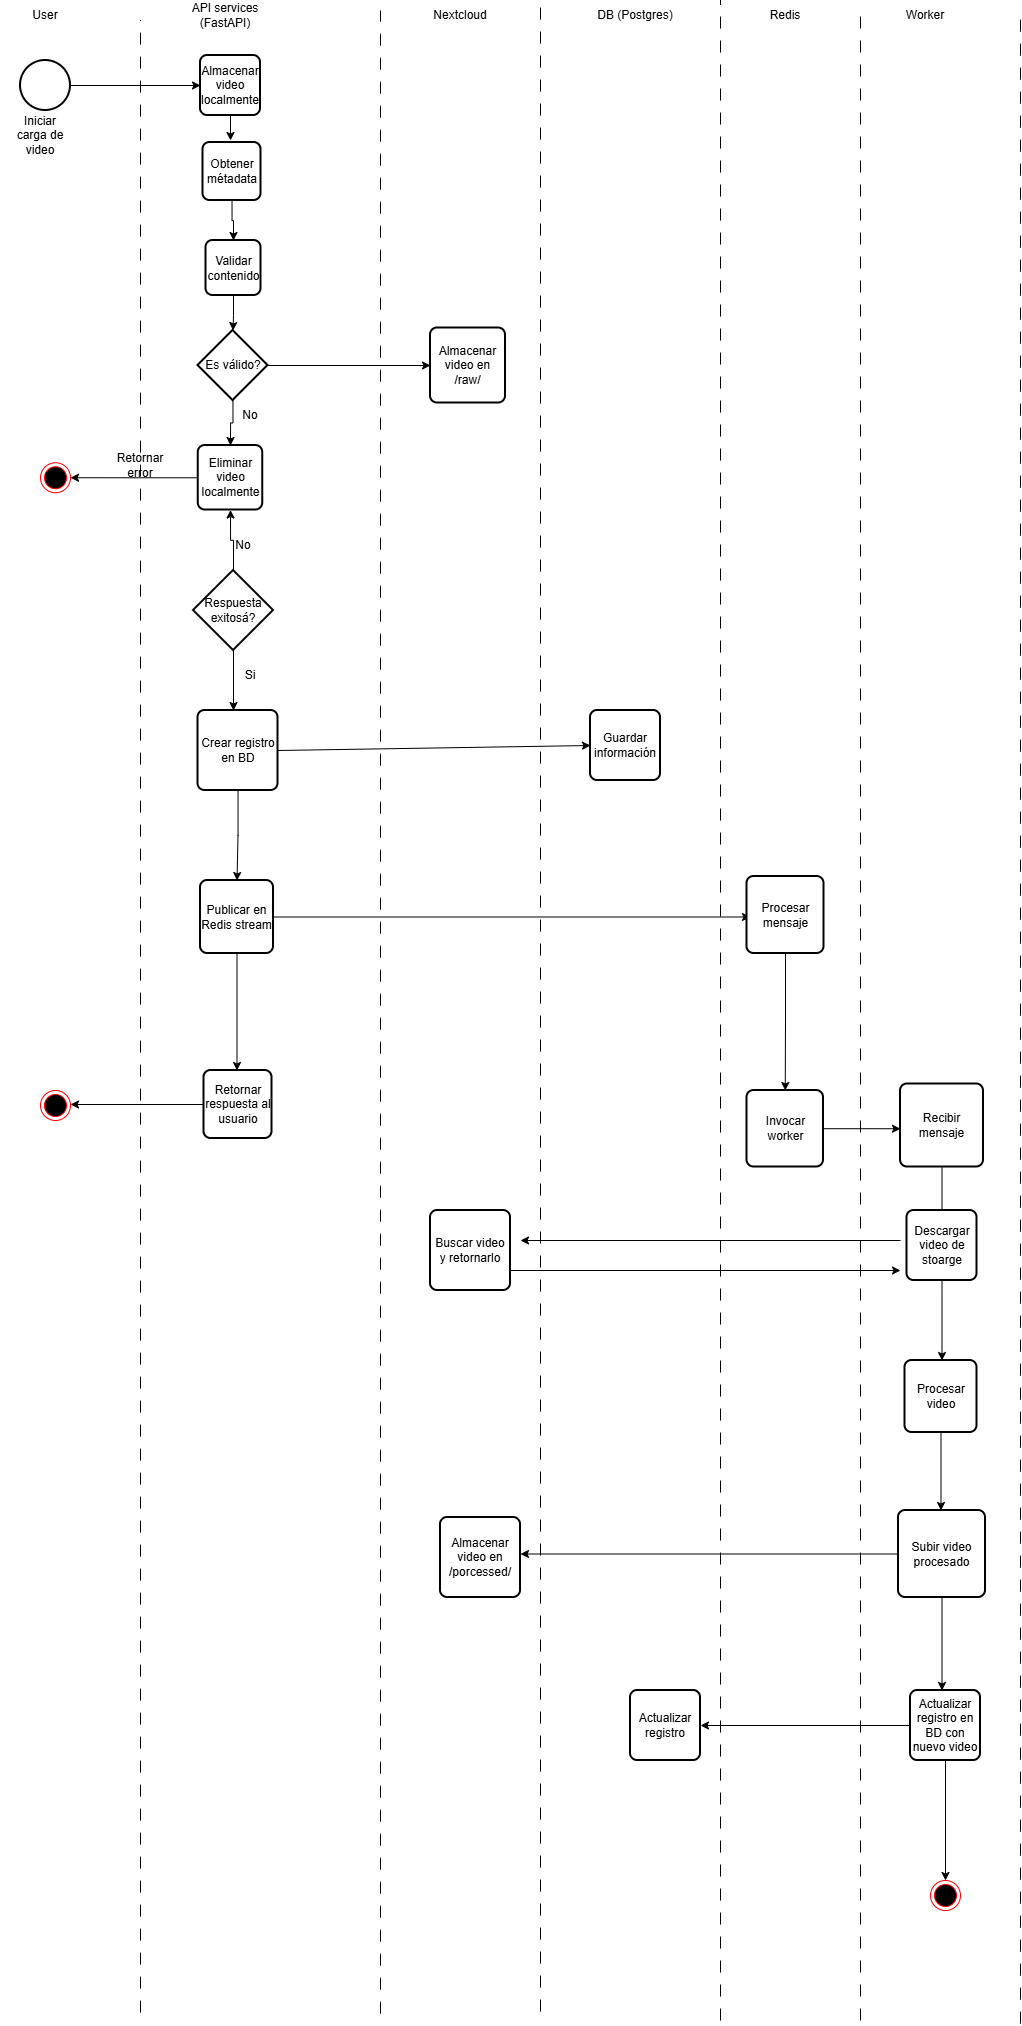

The diagram above was exported from draw.io. Its source (the exported page's mxGraphModel, read from the mxfile embedded in the PNG):
<mxGraphModel dx="1389" dy="877" grid="1" gridSize="10" guides="1" tooltips="1" connect="1" arrows="1" fold="1" page="1" pageScale="1" pageWidth="827" pageHeight="1169" math="0" shadow="0">
  <root>
    <mxCell id="0" />
    <mxCell id="1" parent="0" />
    <mxCell id="Uh-vvlR6hwokrh5zGmrQ-8" style="edgeStyle=orthogonalEdgeStyle;rounded=0;orthogonalLoop=1;jettySize=auto;html=1;entryX=0;entryY=0.5;entryDx=0;entryDy=0;" edge="1" parent="1" source="Uh-vvlR6hwokrh5zGmrQ-1" target="Uh-vvlR6hwokrh5zGmrQ-7">
      <mxGeometry relative="1" as="geometry" />
    </mxCell>
    <mxCell id="Uh-vvlR6hwokrh5zGmrQ-1" value="" style="strokeWidth=2;html=1;shape=mxgraph.flowchart.start_2;whiteSpace=wrap;" vertex="1" parent="1">
      <mxGeometry x="80" y="200" width="50" height="50" as="geometry" />
    </mxCell>
    <mxCell id="Uh-vvlR6hwokrh5zGmrQ-2" value="User" style="text;html=1;whiteSpace=wrap;strokeColor=none;fillColor=none;align=center;verticalAlign=middle;rounded=0;" vertex="1" parent="1">
      <mxGeometry x="60" y="140" width="90" height="30" as="geometry" />
    </mxCell>
    <mxCell id="Uh-vvlR6hwokrh5zGmrQ-3" value="API services (FastAPI)" style="text;html=1;whiteSpace=wrap;strokeColor=none;fillColor=none;align=center;verticalAlign=middle;rounded=0;" vertex="1" parent="1">
      <mxGeometry x="240" y="140" width="90" height="30" as="geometry" />
    </mxCell>
    <mxCell id="Uh-vvlR6hwokrh5zGmrQ-4" value="DB (Postgres)" style="text;html=1;whiteSpace=wrap;strokeColor=none;fillColor=none;align=center;verticalAlign=middle;rounded=0;" vertex="1" parent="1">
      <mxGeometry x="650" y="140" width="90" height="30" as="geometry" />
    </mxCell>
    <mxCell id="Uh-vvlR6hwokrh5zGmrQ-5" value="Redis" style="text;html=1;whiteSpace=wrap;strokeColor=none;fillColor=none;align=center;verticalAlign=middle;rounded=0;" vertex="1" parent="1">
      <mxGeometry x="800" y="140" width="90" height="30" as="geometry" />
    </mxCell>
    <mxCell id="Uh-vvlR6hwokrh5zGmrQ-6" value="Worker" style="text;html=1;whiteSpace=wrap;strokeColor=none;fillColor=none;align=center;verticalAlign=middle;rounded=0;" vertex="1" parent="1">
      <mxGeometry x="940" y="140" width="90" height="30" as="geometry" />
    </mxCell>
    <mxCell id="Uh-vvlR6hwokrh5zGmrQ-10" style="edgeStyle=orthogonalEdgeStyle;rounded=0;orthogonalLoop=1;jettySize=auto;html=1;" edge="1" parent="1">
      <mxGeometry relative="1" as="geometry">
        <mxPoint x="290" y="280" as="targetPoint" />
        <mxPoint x="290" y="210" as="sourcePoint" />
      </mxGeometry>
    </mxCell>
    <mxCell id="Uh-vvlR6hwokrh5zGmrQ-7" value="Almacenar video localmente" style="rounded=1;whiteSpace=wrap;html=1;absoluteArcSize=1;arcSize=14;strokeWidth=2;" vertex="1" parent="1">
      <mxGeometry x="260" y="195" width="60" height="60" as="geometry" />
    </mxCell>
    <mxCell id="Uh-vvlR6hwokrh5zGmrQ-9" value="Iniciar carga de video" style="text;html=1;whiteSpace=wrap;strokeColor=none;fillColor=none;align=center;verticalAlign=middle;rounded=0;" vertex="1" parent="1">
      <mxGeometry x="70" y="260" width="60" height="30" as="geometry" />
    </mxCell>
    <mxCell id="Uh-vvlR6hwokrh5zGmrQ-27" style="edgeStyle=orthogonalEdgeStyle;rounded=0;orthogonalLoop=1;jettySize=auto;html=1;entryX=0.5;entryY=0;entryDx=0;entryDy=0;" edge="1" parent="1" source="Uh-vvlR6hwokrh5zGmrQ-11" target="Uh-vvlR6hwokrh5zGmrQ-23">
      <mxGeometry relative="1" as="geometry" />
    </mxCell>
    <mxCell id="Uh-vvlR6hwokrh5zGmrQ-30" style="edgeStyle=orthogonalEdgeStyle;rounded=0;orthogonalLoop=1;jettySize=auto;html=1;entryX=0;entryY=0.5;entryDx=0;entryDy=0;" edge="1" parent="1" source="Uh-vvlR6hwokrh5zGmrQ-11" target="Uh-vvlR6hwokrh5zGmrQ-31">
      <mxGeometry relative="1" as="geometry">
        <mxPoint x="490" y="505" as="targetPoint" />
      </mxGeometry>
    </mxCell>
    <mxCell id="Uh-vvlR6hwokrh5zGmrQ-11" value="Es válido?" style="strokeWidth=2;html=1;shape=mxgraph.flowchart.decision;whiteSpace=wrap;" vertex="1" parent="1">
      <mxGeometry x="257.5" y="470" width="70" height="70" as="geometry" />
    </mxCell>
    <mxCell id="Uh-vvlR6hwokrh5zGmrQ-15" value="" style="ellipse;html=1;shape=endState;fillColor=#000000;strokeColor=#ff0000;" vertex="1" parent="1">
      <mxGeometry x="100" y="602.25" width="30" height="30" as="geometry" />
    </mxCell>
    <mxCell id="Uh-vvlR6hwokrh5zGmrQ-21" value="Validar contenido" style="rounded=1;whiteSpace=wrap;html=1;absoluteArcSize=1;arcSize=14;strokeWidth=2;" vertex="1" parent="1">
      <mxGeometry x="265.5" y="380" width="55" height="55" as="geometry" />
    </mxCell>
    <mxCell id="Uh-vvlR6hwokrh5zGmrQ-22" style="edgeStyle=orthogonalEdgeStyle;rounded=0;orthogonalLoop=1;jettySize=auto;html=1;entryX=0.5;entryY=0;entryDx=0;entryDy=0;entryPerimeter=0;" edge="1" parent="1" target="Uh-vvlR6hwokrh5zGmrQ-11">
      <mxGeometry relative="1" as="geometry">
        <mxPoint x="292.5" y="470" as="sourcePoint" />
      </mxGeometry>
    </mxCell>
    <mxCell id="Uh-vvlR6hwokrh5zGmrQ-40" style="edgeStyle=orthogonalEdgeStyle;rounded=0;orthogonalLoop=1;jettySize=auto;html=1;entryX=1;entryY=0.5;entryDx=0;entryDy=0;" edge="1" parent="1" source="Uh-vvlR6hwokrh5zGmrQ-23" target="Uh-vvlR6hwokrh5zGmrQ-15">
      <mxGeometry relative="1" as="geometry" />
    </mxCell>
    <mxCell id="Uh-vvlR6hwokrh5zGmrQ-23" value="Eliminar video&lt;div&gt;localmente&lt;/div&gt;" style="rounded=1;whiteSpace=wrap;html=1;absoluteArcSize=1;arcSize=14;strokeWidth=2;" vertex="1" parent="1">
      <mxGeometry x="257.75" y="585" width="64.5" height="64.5" as="geometry" />
    </mxCell>
    <mxCell id="Uh-vvlR6hwokrh5zGmrQ-25" style="edgeStyle=orthogonalEdgeStyle;rounded=0;orthogonalLoop=1;jettySize=auto;html=1;entryX=0.5;entryY=0;entryDx=0;entryDy=0;" edge="1" parent="1" source="Uh-vvlR6hwokrh5zGmrQ-24" target="Uh-vvlR6hwokrh5zGmrQ-21">
      <mxGeometry relative="1" as="geometry" />
    </mxCell>
    <mxCell id="Uh-vvlR6hwokrh5zGmrQ-24" value="Obtener métadata" style="rounded=1;whiteSpace=wrap;html=1;absoluteArcSize=1;arcSize=14;strokeWidth=2;" vertex="1" parent="1">
      <mxGeometry x="262.5" y="282" width="58" height="58" as="geometry" />
    </mxCell>
    <mxCell id="Uh-vvlR6hwokrh5zGmrQ-26" style="edgeStyle=orthogonalEdgeStyle;rounded=0;orthogonalLoop=1;jettySize=auto;html=1;entryX=0.5;entryY=0;entryDx=0;entryDy=0;entryPerimeter=0;" edge="1" parent="1" source="Uh-vvlR6hwokrh5zGmrQ-21" target="Uh-vvlR6hwokrh5zGmrQ-11">
      <mxGeometry relative="1" as="geometry" />
    </mxCell>
    <mxCell id="Uh-vvlR6hwokrh5zGmrQ-28" value="Nextcloud" style="text;html=1;whiteSpace=wrap;strokeColor=none;fillColor=none;align=center;verticalAlign=middle;rounded=0;" vertex="1" parent="1">
      <mxGeometry x="490" y="140" width="60" height="30" as="geometry" />
    </mxCell>
    <mxCell id="Uh-vvlR6hwokrh5zGmrQ-29" value="No" style="text;html=1;whiteSpace=wrap;strokeColor=none;fillColor=none;align=center;verticalAlign=middle;rounded=0;" vertex="1" parent="1">
      <mxGeometry x="280" y="540" width="60" height="30" as="geometry" />
    </mxCell>
    <mxCell id="Uh-vvlR6hwokrh5zGmrQ-31" value="Almacenar video en /raw/" style="rounded=1;whiteSpace=wrap;html=1;absoluteArcSize=1;arcSize=14;strokeWidth=2;" vertex="1" parent="1">
      <mxGeometry x="490" y="467.5" width="75" height="75" as="geometry" />
    </mxCell>
    <mxCell id="Uh-vvlR6hwokrh5zGmrQ-37" style="edgeStyle=orthogonalEdgeStyle;rounded=0;orthogonalLoop=1;jettySize=auto;html=1;entryX=0.5;entryY=1;entryDx=0;entryDy=0;" edge="1" parent="1" source="Uh-vvlR6hwokrh5zGmrQ-34" target="Uh-vvlR6hwokrh5zGmrQ-23">
      <mxGeometry relative="1" as="geometry" />
    </mxCell>
    <mxCell id="Uh-vvlR6hwokrh5zGmrQ-46" style="edgeStyle=orthogonalEdgeStyle;rounded=0;orthogonalLoop=1;jettySize=auto;html=1;" edge="1" parent="1" source="Uh-vvlR6hwokrh5zGmrQ-34">
      <mxGeometry relative="1" as="geometry">
        <mxPoint x="292.9999999999998" y="849.9999999999998" as="targetPoint" />
      </mxGeometry>
    </mxCell>
    <mxCell id="Uh-vvlR6hwokrh5zGmrQ-34" value="Respuesta exitosá?" style="strokeWidth=2;html=1;shape=mxgraph.flowchart.decision;whiteSpace=wrap;" vertex="1" parent="1">
      <mxGeometry x="253" y="710" width="80" height="80" as="geometry" />
    </mxCell>
    <mxCell id="Uh-vvlR6hwokrh5zGmrQ-38" value="No" style="text;html=1;whiteSpace=wrap;strokeColor=none;fillColor=none;align=center;verticalAlign=middle;rounded=0;" vertex="1" parent="1">
      <mxGeometry x="273" y="670" width="60" height="30" as="geometry" />
    </mxCell>
    <mxCell id="Uh-vvlR6hwokrh5zGmrQ-41" value="Retornar error" style="text;html=1;whiteSpace=wrap;strokeColor=none;fillColor=none;align=center;verticalAlign=middle;rounded=0;" vertex="1" parent="1">
      <mxGeometry x="170" y="590" width="60" height="30" as="geometry" />
    </mxCell>
    <mxCell id="Uh-vvlR6hwokrh5zGmrQ-48" style="rounded=0;orthogonalLoop=1;jettySize=auto;html=1;entryX=0;entryY=0.5;entryDx=0;entryDy=0;exitX=1;exitY=0.5;exitDx=0;exitDy=0;" edge="1" parent="1" source="Uh-vvlR6hwokrh5zGmrQ-45" target="Uh-vvlR6hwokrh5zGmrQ-49">
      <mxGeometry relative="1" as="geometry">
        <mxPoint x="680" y="880" as="targetPoint" />
        <mxPoint x="337.5" y="890.0000000000002" as="sourcePoint" />
      </mxGeometry>
    </mxCell>
    <mxCell id="Uh-vvlR6hwokrh5zGmrQ-57" style="edgeStyle=orthogonalEdgeStyle;rounded=0;orthogonalLoop=1;jettySize=auto;html=1;entryX=0.5;entryY=0;entryDx=0;entryDy=0;" edge="1" parent="1" source="Uh-vvlR6hwokrh5zGmrQ-45" target="Uh-vvlR6hwokrh5zGmrQ-56">
      <mxGeometry relative="1" as="geometry" />
    </mxCell>
    <mxCell id="Uh-vvlR6hwokrh5zGmrQ-45" value="Crear registro en BD" style="rounded=1;whiteSpace=wrap;html=1;absoluteArcSize=1;arcSize=14;strokeWidth=2;" vertex="1" parent="1">
      <mxGeometry x="257.5" y="850" width="80" height="80" as="geometry" />
    </mxCell>
    <mxCell id="Uh-vvlR6hwokrh5zGmrQ-47" value="Si" style="text;html=1;whiteSpace=wrap;strokeColor=none;fillColor=none;align=center;verticalAlign=middle;rounded=0;" vertex="1" parent="1">
      <mxGeometry x="280" y="800" width="60" height="30" as="geometry" />
    </mxCell>
    <mxCell id="Uh-vvlR6hwokrh5zGmrQ-49" value="Guardar información" style="rounded=1;whiteSpace=wrap;html=1;absoluteArcSize=1;arcSize=14;strokeWidth=2;" vertex="1" parent="1">
      <mxGeometry x="650" y="850" width="70" height="70" as="geometry" />
    </mxCell>
    <mxCell id="Uh-vvlR6hwokrh5zGmrQ-50" value="" style="endArrow=none;dashed=1;html=1;rounded=0;dashPattern=12 12;" edge="1" parent="1">
      <mxGeometry width="50" height="50" relative="1" as="geometry">
        <mxPoint x="200" y="2152.13330078125" as="sourcePoint" />
        <mxPoint x="200" y="160" as="targetPoint" />
      </mxGeometry>
    </mxCell>
    <mxCell id="Uh-vvlR6hwokrh5zGmrQ-51" value="" style="endArrow=none;dashed=1;html=1;rounded=0;dashPattern=12 12;" edge="1" parent="1">
      <mxGeometry width="50" height="50" relative="1" as="geometry">
        <mxPoint x="440" y="2153.2000325520835" as="sourcePoint" />
        <mxPoint x="440" y="150" as="targetPoint" />
      </mxGeometry>
    </mxCell>
    <mxCell id="Uh-vvlR6hwokrh5zGmrQ-52" value="" style="endArrow=none;dashed=1;html=1;rounded=0;dashPattern=12 12;" edge="1" parent="1">
      <mxGeometry width="50" height="50" relative="1" as="geometry">
        <mxPoint x="600" y="2151.0665690104165" as="sourcePoint" />
        <mxPoint x="600" y="140" as="targetPoint" />
      </mxGeometry>
    </mxCell>
    <mxCell id="Uh-vvlR6hwokrh5zGmrQ-53" value="" style="endArrow=none;dashed=1;html=1;rounded=0;dashPattern=12 12;" edge="1" parent="1">
      <mxGeometry width="50" height="50" relative="1" as="geometry">
        <mxPoint x="780" y="2160" as="sourcePoint" />
        <mxPoint x="780" y="140" as="targetPoint" />
      </mxGeometry>
    </mxCell>
    <mxCell id="Uh-vvlR6hwokrh5zGmrQ-54" value="" style="endArrow=none;dashed=1;html=1;rounded=0;dashPattern=12 12;" edge="1" parent="1">
      <mxGeometry width="50" height="50" relative="1" as="geometry">
        <mxPoint x="920" y="2160" as="sourcePoint" />
        <mxPoint x="920" y="150" as="targetPoint" />
      </mxGeometry>
    </mxCell>
    <mxCell id="Uh-vvlR6hwokrh5zGmrQ-55" value="" style="endArrow=none;dashed=1;html=1;rounded=0;dashPattern=12 12;" edge="1" parent="1">
      <mxGeometry width="50" height="50" relative="1" as="geometry">
        <mxPoint x="1080" y="2163.2000325520835" as="sourcePoint" />
        <mxPoint x="1080" y="150" as="targetPoint" />
      </mxGeometry>
    </mxCell>
    <mxCell id="Uh-vvlR6hwokrh5zGmrQ-58" style="edgeStyle=orthogonalEdgeStyle;rounded=0;orthogonalLoop=1;jettySize=auto;html=1;" edge="1" parent="1" source="Uh-vvlR6hwokrh5zGmrQ-56">
      <mxGeometry relative="1" as="geometry">
        <mxPoint x="810" y="1056.5" as="targetPoint" />
      </mxGeometry>
    </mxCell>
    <mxCell id="Uh-vvlR6hwokrh5zGmrQ-81" style="edgeStyle=orthogonalEdgeStyle;rounded=0;orthogonalLoop=1;jettySize=auto;html=1;" edge="1" parent="1" source="Uh-vvlR6hwokrh5zGmrQ-56">
      <mxGeometry relative="1" as="geometry">
        <mxPoint x="296.5" y="1210" as="targetPoint" />
      </mxGeometry>
    </mxCell>
    <mxCell id="Uh-vvlR6hwokrh5zGmrQ-56" value="Publicar en Redis stream" style="rounded=1;whiteSpace=wrap;html=1;absoluteArcSize=1;arcSize=14;strokeWidth=2;" vertex="1" parent="1">
      <mxGeometry x="260" y="1020" width="73" height="73" as="geometry" />
    </mxCell>
    <mxCell id="Uh-vvlR6hwokrh5zGmrQ-61" style="edgeStyle=orthogonalEdgeStyle;rounded=0;orthogonalLoop=1;jettySize=auto;html=1;entryX=0.5;entryY=0;entryDx=0;entryDy=0;" edge="1" parent="1" source="Uh-vvlR6hwokrh5zGmrQ-59" target="Uh-vvlR6hwokrh5zGmrQ-60">
      <mxGeometry relative="1" as="geometry" />
    </mxCell>
    <mxCell id="Uh-vvlR6hwokrh5zGmrQ-59" value="Procesar mensaje" style="rounded=1;whiteSpace=wrap;html=1;absoluteArcSize=1;arcSize=14;strokeWidth=2;" vertex="1" parent="1">
      <mxGeometry x="806.5" y="1016" width="77" height="77" as="geometry" />
    </mxCell>
    <mxCell id="Uh-vvlR6hwokrh5zGmrQ-62" style="edgeStyle=orthogonalEdgeStyle;rounded=0;orthogonalLoop=1;jettySize=auto;html=1;" edge="1" parent="1" source="Uh-vvlR6hwokrh5zGmrQ-60">
      <mxGeometry relative="1" as="geometry">
        <mxPoint x="960" y="1268.25" as="targetPoint" />
      </mxGeometry>
    </mxCell>
    <mxCell id="Uh-vvlR6hwokrh5zGmrQ-60" value="Invocar worker" style="rounded=1;whiteSpace=wrap;html=1;absoluteArcSize=1;arcSize=14;strokeWidth=2;" vertex="1" parent="1">
      <mxGeometry x="806.5" y="1230" width="76.5" height="76.5" as="geometry" />
    </mxCell>
    <mxCell id="Uh-vvlR6hwokrh5zGmrQ-64" style="edgeStyle=orthogonalEdgeStyle;rounded=0;orthogonalLoop=1;jettySize=auto;html=1;" edge="1" parent="1" source="Uh-vvlR6hwokrh5zGmrQ-63">
      <mxGeometry relative="1" as="geometry">
        <mxPoint x="1001.5" y="1390" as="targetPoint" />
      </mxGeometry>
    </mxCell>
    <mxCell id="Uh-vvlR6hwokrh5zGmrQ-63" value="Recibir mensaje" style="rounded=1;whiteSpace=wrap;html=1;absoluteArcSize=1;arcSize=14;strokeWidth=2;" vertex="1" parent="1">
      <mxGeometry x="960" y="1223.5" width="83" height="83" as="geometry" />
    </mxCell>
    <mxCell id="Uh-vvlR6hwokrh5zGmrQ-69" style="edgeStyle=orthogonalEdgeStyle;rounded=0;orthogonalLoop=1;jettySize=auto;html=1;" edge="1" parent="1">
      <mxGeometry relative="1" as="geometry">
        <mxPoint x="1001.5" y="1500" as="targetPoint" />
        <mxPoint x="1001.5" y="1380" as="sourcePoint" />
      </mxGeometry>
    </mxCell>
    <mxCell id="Uh-vvlR6hwokrh5zGmrQ-65" value="Descargar video de stoarge" style="rounded=1;whiteSpace=wrap;html=1;absoluteArcSize=1;arcSize=14;strokeWidth=2;" vertex="1" parent="1">
      <mxGeometry x="966.5" y="1350" width="70" height="70" as="geometry" />
    </mxCell>
    <mxCell id="Uh-vvlR6hwokrh5zGmrQ-66" value="Buscar video y retornarlo" style="rounded=1;whiteSpace=wrap;html=1;absoluteArcSize=1;arcSize=14;strokeWidth=2;" vertex="1" parent="1">
      <mxGeometry x="490" y="1350" width="80" height="80" as="geometry" />
    </mxCell>
    <mxCell id="Uh-vvlR6hwokrh5zGmrQ-67" value="" style="endArrow=classic;html=1;rounded=0;" edge="1" parent="1">
      <mxGeometry width="50" height="50" relative="1" as="geometry">
        <mxPoint x="960" y="1380" as="sourcePoint" />
        <mxPoint x="580" y="1380" as="targetPoint" />
      </mxGeometry>
    </mxCell>
    <mxCell id="Uh-vvlR6hwokrh5zGmrQ-68" value="" style="endArrow=classic;html=1;rounded=0;" edge="1" parent="1">
      <mxGeometry width="50" height="50" relative="1" as="geometry">
        <mxPoint x="569" y="1410" as="sourcePoint" />
        <mxPoint x="960" y="1410" as="targetPoint" />
      </mxGeometry>
    </mxCell>
    <mxCell id="Uh-vvlR6hwokrh5zGmrQ-71" style="edgeStyle=orthogonalEdgeStyle;rounded=0;orthogonalLoop=1;jettySize=auto;html=1;" edge="1" parent="1" source="Uh-vvlR6hwokrh5zGmrQ-70">
      <mxGeometry relative="1" as="geometry">
        <mxPoint x="1000.5" y="1650" as="targetPoint" />
      </mxGeometry>
    </mxCell>
    <mxCell id="Uh-vvlR6hwokrh5zGmrQ-70" value="Procesar video" style="rounded=1;whiteSpace=wrap;html=1;absoluteArcSize=1;arcSize=14;strokeWidth=2;" vertex="1" parent="1">
      <mxGeometry x="964.5" y="1500" width="72" height="72" as="geometry" />
    </mxCell>
    <mxCell id="Uh-vvlR6hwokrh5zGmrQ-73" style="edgeStyle=orthogonalEdgeStyle;rounded=0;orthogonalLoop=1;jettySize=auto;html=1;" edge="1" parent="1" source="Uh-vvlR6hwokrh5zGmrQ-72">
      <mxGeometry relative="1" as="geometry">
        <mxPoint x="580" y="1693.5" as="targetPoint" />
      </mxGeometry>
    </mxCell>
    <mxCell id="Uh-vvlR6hwokrh5zGmrQ-75" style="edgeStyle=orthogonalEdgeStyle;rounded=0;orthogonalLoop=1;jettySize=auto;html=1;" edge="1" parent="1" source="Uh-vvlR6hwokrh5zGmrQ-72">
      <mxGeometry relative="1" as="geometry">
        <mxPoint x="1001.5" y="1830" as="targetPoint" />
      </mxGeometry>
    </mxCell>
    <mxCell id="Uh-vvlR6hwokrh5zGmrQ-72" value="Subir video procesado" style="rounded=1;whiteSpace=wrap;html=1;absoluteArcSize=1;arcSize=14;strokeWidth=2;" vertex="1" parent="1">
      <mxGeometry x="958" y="1650" width="87" height="87" as="geometry" />
    </mxCell>
    <mxCell id="Uh-vvlR6hwokrh5zGmrQ-74" value="Almacenar video en /porcessed/" style="rounded=1;whiteSpace=wrap;html=1;absoluteArcSize=1;arcSize=14;strokeWidth=2;" vertex="1" parent="1">
      <mxGeometry x="500" y="1657" width="80" height="80" as="geometry" />
    </mxCell>
    <mxCell id="Uh-vvlR6hwokrh5zGmrQ-78" style="edgeStyle=orthogonalEdgeStyle;rounded=0;orthogonalLoop=1;jettySize=auto;html=1;entryX=1;entryY=0.5;entryDx=0;entryDy=0;" edge="1" parent="1" source="Uh-vvlR6hwokrh5zGmrQ-76" target="Uh-vvlR6hwokrh5zGmrQ-77">
      <mxGeometry relative="1" as="geometry" />
    </mxCell>
    <mxCell id="Uh-vvlR6hwokrh5zGmrQ-79" style="edgeStyle=orthogonalEdgeStyle;rounded=0;orthogonalLoop=1;jettySize=auto;html=1;" edge="1" parent="1" source="Uh-vvlR6hwokrh5zGmrQ-76">
      <mxGeometry relative="1" as="geometry">
        <mxPoint x="1005" y="2020" as="targetPoint" />
      </mxGeometry>
    </mxCell>
    <mxCell id="Uh-vvlR6hwokrh5zGmrQ-76" value="Actualizar registro en BD con nuevo video" style="rounded=1;whiteSpace=wrap;html=1;absoluteArcSize=1;arcSize=14;strokeWidth=2;" vertex="1" parent="1">
      <mxGeometry x="970" y="1830" width="70" height="70" as="geometry" />
    </mxCell>
    <mxCell id="Uh-vvlR6hwokrh5zGmrQ-77" value="Actualizar registro" style="rounded=1;whiteSpace=wrap;html=1;absoluteArcSize=1;arcSize=14;strokeWidth=2;" vertex="1" parent="1">
      <mxGeometry x="690" y="1830" width="70" height="70" as="geometry" />
    </mxCell>
    <mxCell id="Uh-vvlR6hwokrh5zGmrQ-80" value="" style="ellipse;html=1;shape=endState;fillColor=#000000;strokeColor=#ff0000;" vertex="1" parent="1">
      <mxGeometry x="990" y="2020" width="30" height="30" as="geometry" />
    </mxCell>
    <mxCell id="Uh-vvlR6hwokrh5zGmrQ-83" style="edgeStyle=orthogonalEdgeStyle;rounded=0;orthogonalLoop=1;jettySize=auto;html=1;" edge="1" parent="1" source="Uh-vvlR6hwokrh5zGmrQ-82">
      <mxGeometry relative="1" as="geometry">
        <mxPoint x="130" y="1244" as="targetPoint" />
      </mxGeometry>
    </mxCell>
    <mxCell id="Uh-vvlR6hwokrh5zGmrQ-82" value="Retornar respuesta al usuario" style="rounded=1;whiteSpace=wrap;html=1;absoluteArcSize=1;arcSize=14;strokeWidth=2;" vertex="1" parent="1">
      <mxGeometry x="263.5" y="1210" width="68" height="68" as="geometry" />
    </mxCell>
    <mxCell id="Uh-vvlR6hwokrh5zGmrQ-84" value="" style="ellipse;html=1;shape=endState;fillColor=#000000;strokeColor=#ff0000;" vertex="1" parent="1">
      <mxGeometry x="100" y="1230" width="30" height="30" as="geometry" />
    </mxCell>
  </root>
</mxGraphModel>